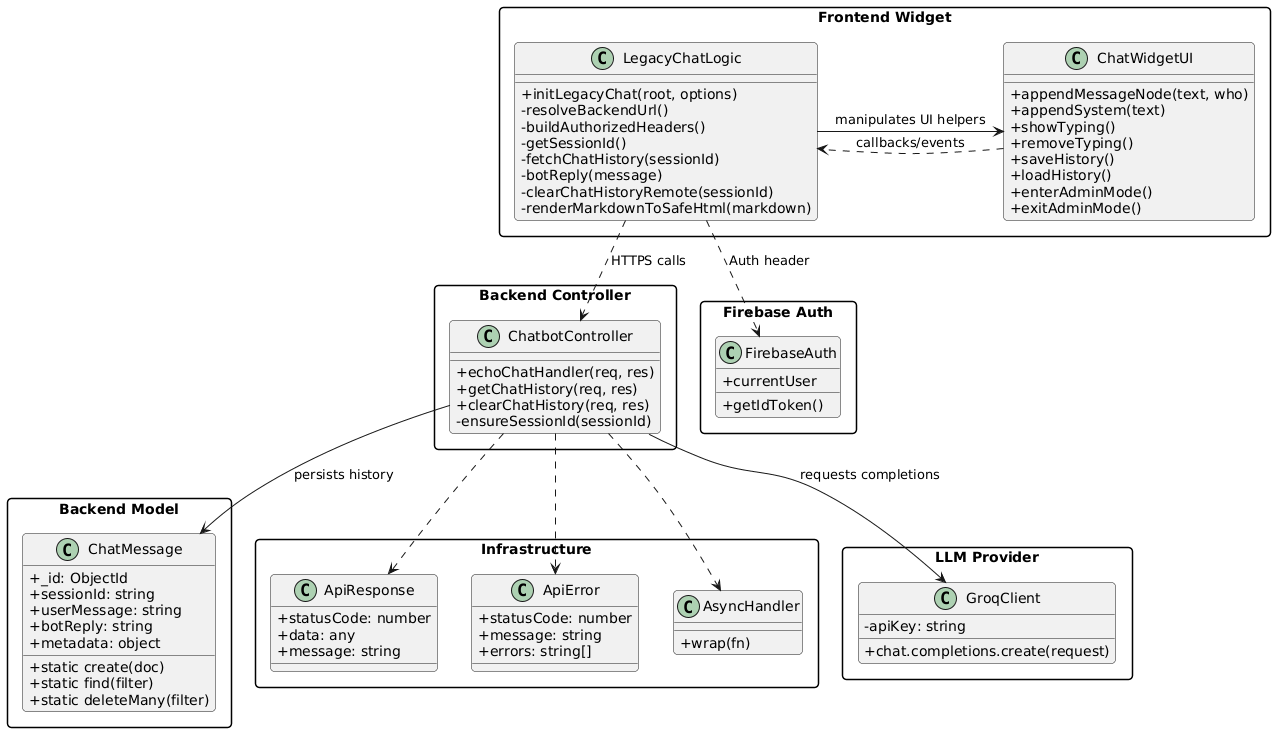

The diagram above was rendered by PlantUML. Its source (embedded in the PNG):
@startuml
skinparam classAttributeIconSize 0
skinparam shadowing false
skinparam roundcorner 8
skinparam packageStyle rectangle

package "Frontend Widget" {
  class LegacyChatLogic {
    +initLegacyChat(root, options)
    -resolveBackendUrl()
    -buildAuthorizedHeaders()
    -getSessionId()
    -fetchChatHistory(sessionId)
    -botReply(message)
    -clearChatHistoryRemote(sessionId)
    -renderMarkdownToSafeHtml(markdown)
  }

  class ChatWidgetUI {
    +appendMessageNode(text, who)
    +appendSystem(text)
    +showTyping()
    +removeTyping()
    +saveHistory()
    +loadHistory()
    +enterAdminMode()
    +exitAdminMode()
  }

  LegacyChatLogic -> ChatWidgetUI : manipulates UI helpers
}

package "Backend Controller" {
  class ChatbotController {
    +echoChatHandler(req, res)
    +getChatHistory(req, res)
    +clearChatHistory(req, res)
    -ensureSessionId(sessionId)
  }
}

package "Backend Model" {
  class ChatMessage {
    +_id: ObjectId
    +sessionId: string
    +userMessage: string
    +botReply: string
    +metadata: object
    +static create(doc)
    +static find(filter)
    +static deleteMany(filter)
  }
}

package "Infrastructure" {
  class ApiResponse {
    +statusCode: number
    +data: any
    +message: string
  }

  class ApiError {
    +statusCode: number
    +message: string
    +errors: string[]
  }

  class AsyncHandler {
    +wrap(fn)
  }
}

package "LLM Provider" {
  class GroqClient {
    +chat.completions.create(request)
    -apiKey: string
  }
}

package "Firebase Auth" {
  class FirebaseAuth {
    +currentUser
    +getIdToken()
  }
}

LegacyChatLogic ..> FirebaseAuth : Auth header
LegacyChatLogic ..> ChatbotController : HTTPS calls
ChatbotController --> GroqClient : requests completions
ChatbotController --> ChatMessage : persists history
ChatbotController ..> ApiResponse
ChatbotController ..> ApiError
ChatbotController ..> AsyncHandler
ChatWidgetUI ..> LegacyChatLogic : callbacks/events
@enduml